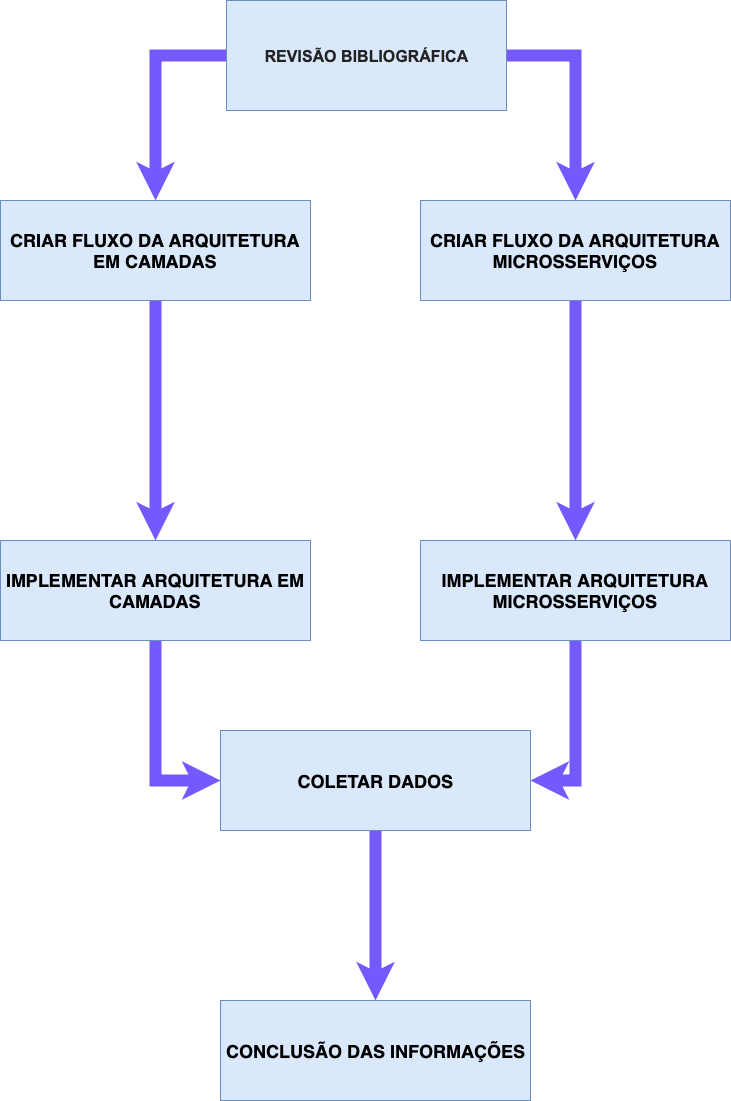

The diagram above was exported from draw.io. Its source (the exported page's mxGraphModel, read from the mxfile embedded in the PNG):
<mxGraphModel dx="1412" dy="805" grid="1" gridSize="10" guides="1" tooltips="1" connect="1" arrows="1" fold="1" page="1" pageScale="1" pageWidth="827" pageHeight="1169" math="0" shadow="0">
  <root>
    <mxCell id="0" />
    <mxCell id="1" parent="0" />
    <mxCell id="dZQHUnylqNEWp-R5r22J-24" style="edgeStyle=orthogonalEdgeStyle;rounded=0;orthogonalLoop=1;jettySize=auto;html=1;startSize=5;endSize=0;strokeColor=#7559FF;strokeWidth=12;exitX=1;exitY=0.5;exitDx=0;exitDy=0;" parent="1" source="dZQHUnylqNEWp-R5r22J-2" target="dZQHUnylqNEWp-R5r22J-11" edge="1">
      <mxGeometry relative="1" as="geometry" />
    </mxCell>
    <mxCell id="dZQHUnylqNEWp-R5r22J-25" style="edgeStyle=orthogonalEdgeStyle;rounded=0;orthogonalLoop=1;jettySize=auto;html=1;exitX=0;exitY=0.5;exitDx=0;exitDy=0;entryX=0.5;entryY=0;entryDx=0;entryDy=0;startSize=5;endSize=0;strokeColor=#7559FF;strokeWidth=12;" parent="1" source="dZQHUnylqNEWp-R5r22J-2" target="dZQHUnylqNEWp-R5r22J-9" edge="1">
      <mxGeometry relative="1" as="geometry" />
    </mxCell>
    <mxCell id="dZQHUnylqNEWp-R5r22J-2" value="&lt;b style=&quot;font-size: 16px ; color: rgb(34 , 34 , 34) ; font-family: &amp;#34;arial&amp;#34; , sans-serif ; text-align: left&quot;&gt;REVISÃO BIBLIOGRÁFICA&lt;/b&gt;" style="rounded=0;whiteSpace=wrap;html=1;fillColor=#dae8fc;strokeColor=#6c8ebf;" parent="1" vertex="1">
      <mxGeometry x="274" y="50" width="280" height="110" as="geometry" />
    </mxCell>
    <mxCell id="dZQHUnylqNEWp-R5r22J-14" style="edgeStyle=orthogonalEdgeStyle;rounded=0;orthogonalLoop=1;jettySize=auto;html=1;startSize=5;endSize=0;strokeColor=#7559FF;strokeWidth=12;entryX=0.5;entryY=0;entryDx=0;entryDy=0;" parent="1" source="dZQHUnylqNEWp-R5r22J-9" target="dZQHUnylqNEWp-R5r22J-16" edge="1">
      <mxGeometry relative="1" as="geometry">
        <mxPoint x="203" y="580" as="targetPoint" />
      </mxGeometry>
    </mxCell>
    <mxCell id="dZQHUnylqNEWp-R5r22J-9" value="&lt;h2&gt;&lt;span style=&quot;text-align: left&quot;&gt;&lt;b&gt;CRIAR FLUXO DA ARQUITETURA EM CAMADAS&lt;/b&gt;&lt;/span&gt;&lt;/h2&gt;" style="rounded=0;whiteSpace=wrap;html=1;fillColor=#dae8fc;strokeColor=#6c8ebf;" parent="1" vertex="1">
      <mxGeometry x="48" y="250" width="310" height="100" as="geometry" />
    </mxCell>
    <mxCell id="dZQHUnylqNEWp-R5r22J-20" style="edgeStyle=orthogonalEdgeStyle;rounded=0;orthogonalLoop=1;jettySize=auto;html=1;exitX=0.5;exitY=1;exitDx=0;exitDy=0;entryX=0.5;entryY=0;entryDx=0;entryDy=0;startSize=5;endSize=0;strokeColor=#7559FF;strokeWidth=12;" parent="1" source="dZQHUnylqNEWp-R5r22J-11" target="dZQHUnylqNEWp-R5r22J-19" edge="1">
      <mxGeometry relative="1" as="geometry" />
    </mxCell>
    <mxCell id="dZQHUnylqNEWp-R5r22J-11" value="&lt;h2&gt;&lt;span style=&quot;text-align: left&quot;&gt;&lt;b&gt;CRIAR FLUXO DA ARQUITETURA MICROSSERVIÇOS&lt;/b&gt;&lt;/span&gt;&lt;/h2&gt;" style="rounded=0;whiteSpace=wrap;html=1;fillColor=#dae8fc;strokeColor=#6c8ebf;" parent="1" vertex="1">
      <mxGeometry x="468" y="250" width="310" height="100" as="geometry" />
    </mxCell>
    <mxCell id="dZQHUnylqNEWp-R5r22J-22" style="edgeStyle=orthogonalEdgeStyle;rounded=0;orthogonalLoop=1;jettySize=auto;html=1;exitX=0.5;exitY=1;exitDx=0;exitDy=0;entryX=0;entryY=0.5;entryDx=0;entryDy=0;startSize=5;endSize=0;strokeColor=#7559FF;strokeWidth=12;" parent="1" source="dZQHUnylqNEWp-R5r22J-16" target="dZQHUnylqNEWp-R5r22J-21" edge="1">
      <mxGeometry relative="1" as="geometry" />
    </mxCell>
    <mxCell id="dZQHUnylqNEWp-R5r22J-16" value="&lt;h2&gt;&lt;span style=&quot;text-align: left&quot;&gt;&lt;b&gt;IMPLEMENTAR ARQUITETURA EM CAMADAS&lt;/b&gt;&lt;/span&gt;&lt;/h2&gt;" style="rounded=0;whiteSpace=wrap;html=1;fillColor=#dae8fc;strokeColor=#6c8ebf;" parent="1" vertex="1">
      <mxGeometry x="48" y="590" width="310" height="100" as="geometry" />
    </mxCell>
    <mxCell id="dZQHUnylqNEWp-R5r22J-23" style="edgeStyle=orthogonalEdgeStyle;rounded=0;orthogonalLoop=1;jettySize=auto;html=1;exitX=0.5;exitY=1;exitDx=0;exitDy=0;entryX=1;entryY=0.5;entryDx=0;entryDy=0;startSize=5;endSize=0;strokeColor=#7559FF;strokeWidth=12;" parent="1" source="dZQHUnylqNEWp-R5r22J-19" target="dZQHUnylqNEWp-R5r22J-21" edge="1">
      <mxGeometry relative="1" as="geometry" />
    </mxCell>
    <mxCell id="dZQHUnylqNEWp-R5r22J-19" value="&lt;h2&gt;&lt;span style=&quot;text-align: left&quot;&gt;&lt;b&gt;IMPLEMENTAR ARQUITETURA MICROSSERVIÇOS&lt;/b&gt;&lt;/span&gt;&lt;/h2&gt;" style="rounded=0;whiteSpace=wrap;html=1;fillColor=#dae8fc;strokeColor=#6c8ebf;" parent="1" vertex="1">
      <mxGeometry x="468" y="590" width="310" height="100" as="geometry" />
    </mxCell>
    <mxCell id="dZQHUnylqNEWp-R5r22J-28" style="edgeStyle=orthogonalEdgeStyle;rounded=0;orthogonalLoop=1;jettySize=auto;html=1;exitX=0.5;exitY=1;exitDx=0;exitDy=0;entryX=0.5;entryY=0;entryDx=0;entryDy=0;startSize=5;endSize=0;strokeColor=#7559FF;strokeWidth=12;" parent="1" source="dZQHUnylqNEWp-R5r22J-21" target="dZQHUnylqNEWp-R5r22J-27" edge="1">
      <mxGeometry relative="1" as="geometry" />
    </mxCell>
    <mxCell id="dZQHUnylqNEWp-R5r22J-21" value="&lt;h2&gt;&lt;span style=&quot;text-align: left&quot;&gt;&lt;b&gt;COLETAR DADOS&lt;/b&gt;&lt;/span&gt;&lt;/h2&gt;" style="rounded=0;whiteSpace=wrap;html=1;fillColor=#dae8fc;strokeColor=#6c8ebf;" parent="1" vertex="1">
      <mxGeometry x="268" y="780" width="310" height="100" as="geometry" />
    </mxCell>
    <mxCell id="dZQHUnylqNEWp-R5r22J-27" value="&lt;h2&gt;&lt;span style=&quot;text-align: left&quot;&gt;&lt;b&gt;CONCLUSÃO DAS INFORMAÇÕES&lt;/b&gt;&lt;/span&gt;&lt;/h2&gt;" style="rounded=0;whiteSpace=wrap;html=1;fillColor=#dae8fc;strokeColor=#6c8ebf;" parent="1" vertex="1">
      <mxGeometry x="268" y="1050" width="310" height="100" as="geometry" />
    </mxCell>
  </root>
</mxGraphModel>